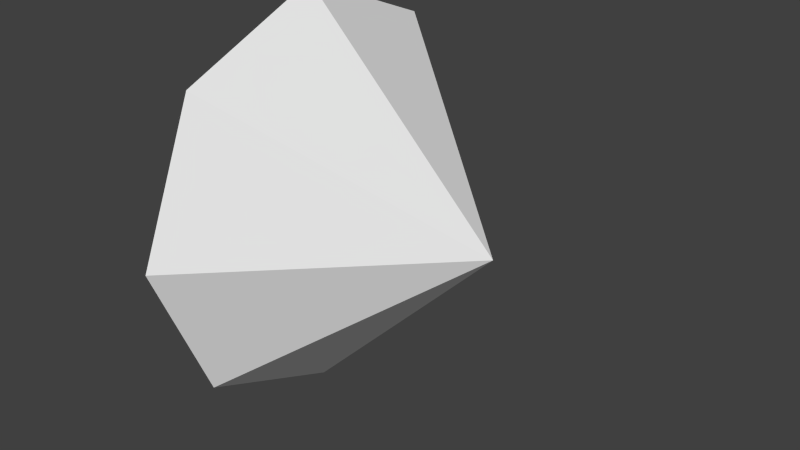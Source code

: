 # Source: Bullet.blend  (saved by Blender 2.70.0; exported with 4.5.12 LTS)
import bpy
from mathutils import Matrix  # noqa: F401  (used for matrix-valued properties, if any)

bpy.ops.wm.read_factory_settings(use_empty=True)
scene = bpy.context.scene
scene.name = 'Scene'

# ---- collections
col_collection_1 = bpy.data.collections.new('Collection 1'); scene.collection.children.link(col_collection_1)

# ---- materials (node trees are filled in below, after node groups)
mat_material = bpy.data.materials.new('Material')
mat_material.alpha_threshold = 0.0
mat_material.use_transparent_shadow = False
mat_material.roughness = 0.5
mat_material.line_color = (0.0, 0.0, 0.0, 1.0)

# ---- material node trees

# ---- world
world_world = bpy.data.worlds.new('World'); scene.world = world_world
world_world.color = (0.05088, 0.05088, 0.05088)
world_world.use_sun_shadow = False
world_world.sun_shadow_jitter_overblur = 0.0
world_world.cycles.sampling_method = 'MANUAL'
world_world.cycles.sample_map_resolution = 256

# ---- meshes
me_cube = bpy.data.meshes.new('Cube')
me_cube.from_pydata([(-1.007, -5.96e-08, 1.0), (-1.007, 0.7071, 0.7071), (-1.007, 1.0, 2.125e-07), (-1.007, 0.7071, -0.7071), (-1.007, -1.192e-07, -1.0), (-0.006938, 8.345e-07, -1.516e-06), (-1.007, -0.7071, -0.7071), (-1.007, -1.0, 2.125e-07), (-1.007, -0.7071, 0.7071)], [], [(7, 5, 8), (0, 5, 1), (6, 5, 7), (4, 5, 6), (3, 5, 4), (2, 5, 3), (8, 5, 0), (1, 5, 2)])
_uv = me_cube.uv_layers.new(name='UVMap')
_uv.uv.foreach_set('vector', [0.0, 0.5, 0.5, 0.5, 0.1464, 0.8536, 0.5, 1.0, 0.5, 0.5, 0.8536, 0.8536, 0.1464, 0.1464, 0.5, 0.5, 0.0, 0.5, 0.5, 0.0, 0.5, 0.5, 0.1464, 0.1464, 0.8536, 0.1464, 0.5, 0.5, 0.5, 0.0, 1.0, 0.5, 0.5, 0.5, 0.8536, 0.1464, 0.1464, 0.8536, 0.5, 0.5, 0.5, 1.0, 0.8536, 0.8536, 0.5, 0.5, 1.0, 0.5])
me_cube.materials.append(mat_material)
me_cube.use_remesh_preserve_volume = False
me_cube.use_remesh_preserve_attributes = False
me_cube.use_mirror_vertex_groups = False
me_cube.update()

# ---- objects
ob_cube = bpy.data.objects.new('Cube', me_cube)

# ---- transforms, parenting, visibility, modifiers, constraints
ob_cube.location = (0.0, 0.0, 0.0)
ob_cube.scale = (1.0, 1.0, 1.0)
ob_cube.lock_rotations_4d = False
ob_cube.empty_display_type = 'ARROWS'
ob_cube.lineart.crease_threshold = 0.0

# ---- collection membership
col_collection_1.objects.link(ob_cube)

# ---- scene / render settings (as saved in the file)
scene.frame_start = 1; scene.frame_end = 250; scene.frame_set(1)
scene.render.engine = 'BLENDER_EEVEE_NEXT'
scene.render.resolution_percentage = 50
scene.render.dither_intensity = 0.0
scene.cycles.use_denoising = False
scene.cycles.samples = 10
scene.cycles.sampling_pattern = 'TABULATED_SOBOL'
scene.cycles.light_sampling_threshold = 0.0
scene.cycles.use_adaptive_sampling = False
scene.cycles.use_light_tree = False
scene.cycles.blur_glossy = 0.0
scene.cycles.volume_bounces = 1
scene.cycles.pixel_filter_type = 'GAUSSIAN'
scene.cycles.sample_clamp_indirect = 0.0
scene.view_settings.view_transform = 'Standard'
bpy.context.view_layer.update()

# ---- added for rendering (the .blend has no active camera and no usable light): camera, sun
cam_auto = bpy.data.cameras.new('AutoCamera')
cam_auto.lens = 50.0
cam_auto.sensor_width = 36.0
cam_auto.clip_end = 1000.0
ob_auto_camera = bpy.data.objects.new('AutoCamera', cam_auto)
scene.collection.objects.link(ob_auto_camera)
ob_auto_camera.location = (2.26874, -3.33081, 2.22054)
ob_auto_camera.rotation_euler = (1.09748, -7.21219e-08, 0.694738)
scene.camera = ob_auto_camera
light_auto_sun = bpy.data.lights.new('AutoSun', 'SUN')
light_auto_sun.energy = 3.0
light_auto_sun.angle = 0.0523599
ob_auto_sun = bpy.data.objects.new('AutoSun', light_auto_sun)
scene.collection.objects.link(ob_auto_sun)
ob_auto_sun.rotation_euler = (0.872665, 0.174533, 0.523599)
bpy.context.view_layer.update()
